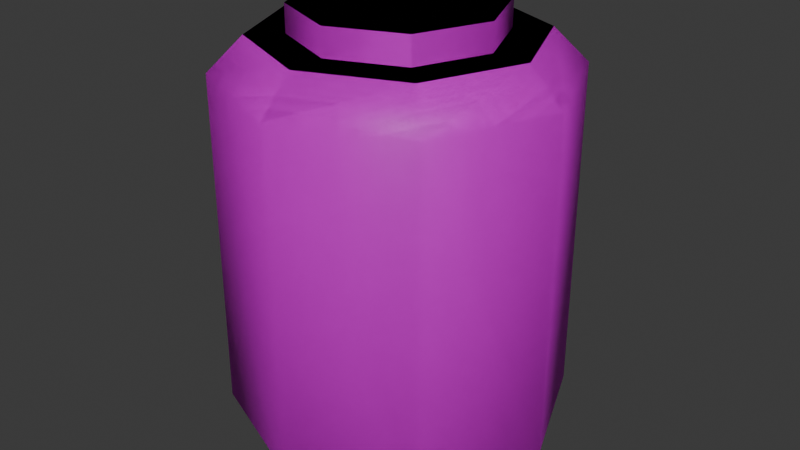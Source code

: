 # Source: flask1.blend  (saved by Blender 5.1.30; exported with 4.5.12 LTS)
import bpy
from mathutils import Matrix  # noqa: F401  (used for matrix-valued properties, if any)

bpy.ops.wm.read_factory_settings(use_empty=True)
scene = bpy.context.scene
scene.name = 'Scene'

# ---- collections
col_original = bpy.data.collections.new('Original'); scene.collection.children.link(col_original)
col_final = bpy.data.collections.new('Final'); scene.collection.children.link(col_final)

# ---- images (referenced by path relative to the original .blend; pixels are not part of the script)
import os
ASSET_DIR = os.environ.get("B2B_ASSET_DIR", "")  # directory of the original .blend (textures are referenced by path, not embedded)
HERE = os.path.dirname(os.path.abspath(__file__))  # packed textures are extracted next to this script under _unpacked/

def load_image(name, relpath, width, height, colorspace="sRGB"):
    """Load a texture the original file referenced (path relative to the .blend, or extracted next to this script)."""
    p = next((c for c in (os.path.join(HERE, relpath), os.path.join(ASSET_DIR, relpath)) if relpath and os.path.exists(c)), "")
    if p:
        img = bpy.data.images.load(p, check_existing=True)
        img.name = name
    else:  # same state as the original file: an image datablock whose file is absent (Cycles renders it pink)
        img = bpy.data.images.new(name, width, height)
        img.source = "FILE"
        img.filepath = "//" + (relpath or name)
    img.colorspace_settings.name = colorspace
    return img
img_albedo_jpg = load_image('albedo.jpg', 'albedo.jpg', 1024, 1024, 'sRGB')

# ---- materials (node trees are filled in below, after node groups)
mat_material = bpy.data.materials.new('Material')
mat_material.alpha_threshold = 0.0
mat_material.use_backface_culling_lightprobe_volume = False
mat_material.roughness = 0.5
mat_material.line_color = (0.0, 0.0, 0.0, 1.0)

# ---- node groups
ng_smooth_by_angle = bpy.data.node_groups.new('Smooth by Angle', 'GeometryNodeTree')
_s = ng_smooth_by_angle.interface.new_socket(name='Mesh', in_out='OUTPUT', socket_type='NodeSocketGeometry')
_s = ng_smooth_by_angle.interface.new_socket(name='Mesh', in_out='INPUT', socket_type='NodeSocketGeometry')
_s = ng_smooth_by_angle.interface.new_socket(name='Angle', in_out='INPUT', socket_type='NodeSocketFloat')
_s.subtype = 'ANGLE'
_s.default_value = 0.5236
_s.min_value = 0.0
_s.max_value = 3.142
_s.description = 'Maximum face angle for smooth edges'
_s = ng_smooth_by_angle.interface.new_socket(name='Ignore Sharpness', in_out='INPUT', socket_type='NodeSocketBool')
_s.force_non_field = True
ng_smooth_by_angle.is_modifier = True
_N = ng_smooth_by_angle.nodes; _L = ng_smooth_by_angle.links
n0 = _N.new('GeometryNodeSetShadeSmooth'); n0.name = 'Set Shade Smooth'; n0.location = (120, -80)
n0.domain = 'EDGE'
n1 = _N.new('GeometryNodeSetShadeSmooth'); n1.name = 'Set Shade Smooth.001'; n1.location = (300, -80)
n2 = _N.new('NodeGroupOutput'); n2.name = 'Group Output'; n2.location = (480, -80)
n3 = _N.new('GeometryNodeInputMeshEdgeAngle'); n3.name = 'Edge Angle'; n3.location = (-440, -240)
n4 = _N.new('NodeGroupInput'); n4.name = 'Group Input'; n4.location = (-80, -80)
n5 = _N.new('GeometryNodeInputEdgeSmooth'); n5.name = 'Is Edge Smooth'; n5.location = (-260, -120)
n6 = _N.new('GeometryNodeInputShadeSmooth'); n6.name = 'Is Shade Smooth'; n6.location = (-440, -397)
n7 = _N.new('FunctionNodeCompare'); n7.name = 'Compare'; n7.location = (-260, -260)
n7.operation = 'LESS_EQUAL'
n7.inputs[6].default_value = (0.0, 0.0, 0.0, 0.0)
n7.inputs[7].default_value = (0.0, 0.0, 0.0, 0.0)
n8 = _N.new('FunctionNodeBooleanMath'); n8.name = 'Boolean Math.001'; n8.location = (-80, -260)
n9 = _N.new('NodeGroupInput'); n9.name = 'Group Input.001'; n9.location = (-440, -329)
n10 = _N.new('NodeGroupInput'); n10.name = 'Group Input.002'; n10.location = (-259, -189)
n11 = _N.new('FunctionNodeBooleanMath'); n11.name = 'Boolean Math'; n11.location = (-80, -149)
n11.operation = 'OR'
n12 = _N.new('FunctionNodeBooleanMath'); n12.name = 'Boolean Math.002'; n12.location = (-260, -380)
n12.operation = 'OR'
n13 = _N.new('NodeGroupInput'); n13.name = 'Group Input.003'; n13.location = (-440, -460)
_L.new(n3.outputs[0], n7.inputs[0])
_L.new(n1.outputs[0], n2.inputs[0])
_L.new(n9.outputs[1], n7.inputs[1])
_L.new(n7.outputs[0], n8.inputs[0])
_L.new(n4.outputs[0], n0.inputs[0])
_L.new(n0.outputs[0], n1.inputs[0])
_L.new(n8.outputs[0], n0.inputs[2])
_L.new(n10.outputs[2], n11.inputs[1])
_L.new(n5.outputs[0], n11.inputs[0])
_L.new(n11.outputs[0], n0.inputs[1])
_L.new(n13.outputs[2], n12.inputs[1])
_L.new(n6.outputs[0], n12.inputs[0])
_L.new(n12.outputs[0], n8.inputs[1])
n2.is_active_output = True

# ---- material node trees
mat_material.use_nodes = True; mat_material.node_tree.nodes.clear()
_N = mat_material.node_tree.nodes; _L = mat_material.node_tree.links
n0 = _N.new('ShaderNodeOutputMaterial'); n0.name = 'Material Output'; n0.location = (200, 100)
n1 = _N.new('ShaderNodeBsdfPrincipled'); n1.name = 'Principled BSDF'; n1.location = (-200, 100)
n2 = _N.new('ShaderNodeTexImage'); n2.name = 'Image Texture'; n2.location = (-490, 71)
n2.image = img_albedo_jpg
n2.interpolation = 'Closest'
_L.new(n1.outputs[0], n0.inputs[0])
_L.new(n2.outputs[0], n1.inputs[0])
n0.is_active_output = True

# ---- world
world_world = bpy.data.worlds.new('World'); scene.world = world_world
world_world.use_nodes = True; world_world.node_tree.nodes.clear()
_N = world_world.node_tree.nodes; _L = world_world.node_tree.links
n0 = _N.new('ShaderNodeOutputWorld'); n0.name = 'World Output'; n0.location = (200, 100)
n1 = _N.new('ShaderNodeBackground'); n1.name = 'Background'; n1.location = (-200, 100)
n1.inputs[0].default_value = (0.05088, 0.05088, 0.05088, 1.0)
_L.new(n1.outputs[0], n0.inputs[0])
n0.is_active_output = True
world_world.color = (0.05088, 0.05088, 0.05088)
world_world.sun_shadow_jitter_overblur = 0.0

# ---- meshes
me_cylinder = bpy.data.meshes.new('Cylinder')
me_cylinder.from_pydata([(0.0, 0.25, -0.25), (0.0, 0.25, 0.25), (0.1768, 0.1768, -0.25), (0.1768, 0.1768, 0.25), (0.25, 0.0, -0.25), (0.25, 0.0, 0.25), (0.1768, -0.1768, -0.25), (0.1768, -0.1768, 0.25), (0.0, -0.25, -0.25), (0.0, -0.25, 0.25), (-0.1768, -0.1768, -0.25), (-0.1768, -0.1768, 0.25), (-0.25, 0.0, -0.25), (-0.25, 0.0, 0.25), (-0.1768, 0.1768, -0.25), (-0.1768, 0.1768, 0.25), (-0.1032, 0.1032, 0.3), (-0.1459, 0.0, 0.3), (-0.1032, -0.1032, 0.3), (0.0, -0.1459, 0.3), (0.1032, -0.1032, 0.3), (0.1459, 0.0, 0.3), (0.1032, 0.1032, 0.3), (0.0, 0.1459, 0.3), (0.2, 0.0, -0.3), (0.1414, -0.1414, -0.3), (0.0, -0.2, -0.3), (-0.1414, -0.1414, -0.3), (-0.2, 0.0, -0.3), (-0.1414, 0.1414, -0.3), (0.0, 0.2, -0.3), (0.1414, 0.1414, -0.3), (0.0, 0.2, 0.3), (-0.1414, 0.1414, 0.3), (-0.2, 0.0, 0.3), (-0.1414, -0.1414, 0.3), (0.0, -0.2, 0.3), (0.1414, -0.1414, 0.3), (0.2, 0.0, 0.3), (0.1414, 0.1414, 0.3), (-0.1032, 0.1032, 0.34), (-0.1459, 0.0, 0.34), (-0.1032, -0.1032, 0.34), (0.0, -0.1459, 0.34), (0.1032, -0.1032, 0.34), (0.1459, 0.0, 0.34), (0.1032, 0.1032, 0.34), (0.0, 0.1459, 0.34), (0.0, 0.0, 0.34), (0.0, 0.0, -0.3)], [], [(0, 1, 3, 2), (2, 3, 5, 4), (4, 5, 7, 6), (6, 7, 9, 8), (8, 9, 11, 10), (10, 11, 13, 12), (12, 13, 15, 14), (14, 15, 1, 0), (19, 20, 44, 43), (33, 32, 1, 15), (32, 39, 3, 1), (39, 38, 5, 3), (38, 37, 7, 5), (37, 36, 9, 7), (36, 35, 11, 9), (35, 34, 13, 11), (34, 33, 15, 13), (24, 25, 26, 49), (24, 31, 2, 4), (31, 30, 0, 2), (25, 24, 4, 6), (26, 25, 6, 8), (27, 26, 8, 10), (28, 27, 10, 12), (29, 28, 12, 14), (30, 29, 14, 0), (16, 23, 32, 33), (17, 16, 33, 34), (18, 17, 34, 35), (19, 18, 35, 36), (20, 19, 36, 37), (21, 20, 37, 38), (22, 21, 38, 39), (23, 22, 39, 32), (40, 41, 48, 47), (17, 18, 42, 41), (23, 16, 40, 47), (22, 23, 47, 46), (20, 21, 45, 44), (18, 19, 43, 42), (16, 17, 41, 40), (21, 22, 46, 45), (47, 48, 45, 46), (48, 41, 42, 43), (45, 48, 43, 44), (30, 49, 28, 29), (28, 49, 26, 27), (49, 30, 31, 24)])
_uv = me_cylinder.uv_layers.new(name='UVMap')
_uv.uv.foreach_set('vector', [1.0, 0.5, 1.0, 1.0, 0.875, 1.0, 0.875, 0.5, 0.875, 0.5, 0.875, 1.0, 0.75, 1.0, 0.75, 0.5, 0.75, 0.5, 0.75, 1.0, 0.625, 1.0, 0.625, 0.5, 0.625, 0.5, 0.625, 1.0, 0.5, 1.0, 0.5, 0.5, 0.5, 0.5, 0.5, 1.0, 0.375, 1.0, 0.375, 0.5, 0.375, 0.5, 0.375, 1.0, 0.25, 1.0, 0.25, 0.5, 0.25, 0.5, 0.25, 1.0, 0.125, 1.0, 0.125, 0.5, 0.125, 0.5, 0.125, 1.0, 0.0, 1.0, 0.0, 0.5, 0.25, 0.11, 0.349, 0.151, 0.349, 0.151, 0.25, 0.11, 0.1142, 0.3858, 0.25, 0.442, 0.25, 0.49, 0.08029, 0.4197, 0.25, 0.442, 0.3858, 0.3858, 0.4197, 0.4197, 0.25, 0.49, 0.3858, 0.3858, 0.442, 0.25, 0.49, 0.25, 0.4197, 0.4197, 0.442, 0.25, 0.3858, 0.1142, 0.4197, 0.08029, 0.49, 0.25, 0.3858, 0.1142, 0.25, 0.058, 0.25, 0.01, 0.4197, 0.08029, 0.25, 0.058, 0.1142, 0.1142, 0.08029, 0.08029, 0.25, 0.01, 0.1142, 0.1142, 0.058, 0.25, 0.01, 0.25, 0.08029, 0.08029, 0.058, 0.25, 0.1142, 0.3858, 0.08029, 0.4197, 0.01, 0.25, 0.942, 0.25, 0.8858, 0.1142, 0.75, 0.058, 0.75, 0.25, 0.942, 0.25, 0.8858, 0.3858, 0.9197, 0.4197, 0.99, 0.25, 0.8858, 0.3858, 0.75, 0.442, 0.75, 0.49, 0.9197, 0.4197, 0.8858, 0.1142, 0.942, 0.25, 0.99, 0.25, 0.9197, 0.08029, 0.75, 0.058, 0.8858, 0.1142, 0.9197, 0.08029, 0.75, 0.01, 0.6142, 0.1142, 0.75, 0.058, 0.75, 0.01, 0.5803, 0.08029, 0.558, 0.25, 0.6142, 0.1142, 0.5803, 0.08029, 0.51, 0.25, 0.6142, 0.3858, 0.558, 0.25, 0.51, 0.25, 0.5803, 0.4197, 0.75, 0.442, 0.6142, 0.3858, 0.5803, 0.4197, 0.75, 0.49, 0.151, 0.349, 0.25, 0.39, 0.25, 0.442, 0.1142, 0.3858, 0.11, 0.25, 0.151, 0.349, 0.1142, 0.3858, 0.058, 0.25, 0.151, 0.151, 0.11, 0.25, 0.058, 0.25, 0.1142, 0.1142, 0.25, 0.11, 0.151, 0.151, 0.1142, 0.1142, 0.25, 0.058, 0.349, 0.151, 0.25, 0.11, 0.25, 0.058, 0.3858, 0.1142, 0.39, 0.25, 0.349, 0.151, 0.3858, 0.1142, 0.442, 0.25, 0.349, 0.349, 0.39, 0.25, 0.442, 0.25, 0.3858, 0.3858, 0.25, 0.39, 0.349, 0.349, 0.3858, 0.3858, 0.25, 0.442, 0.151, 0.349, 0.11, 0.25, 0.25, 0.25, 0.25, 0.39, 0.11, 0.25, 0.151, 0.151, 0.151, 0.151, 0.11, 0.25, 0.25, 0.39, 0.151, 0.349, 0.151, 0.349, 0.25, 0.39, 0.349, 0.349, 0.25, 0.39, 0.25, 0.39, 0.349, 0.349, 0.349, 0.151, 0.39, 0.25, 0.39, 0.25, 0.349, 0.151, 0.151, 0.151, 0.25, 0.11, 0.25, 0.11, 0.151, 0.151, 0.151, 0.349, 0.11, 0.25, 0.11, 0.25, 0.151, 0.349, 0.39, 0.25, 0.349, 0.349, 0.349, 0.349, 0.39, 0.25, 0.25, 0.39, 0.25, 0.25, 0.39, 0.25, 0.349, 0.349, 0.25, 0.25, 0.11, 0.25, 0.151, 0.151, 0.25, 0.11, 0.39, 0.25, 0.25, 0.25, 0.25, 0.11, 0.349, 0.151, 0.75, 0.442, 0.75, 0.25, 0.558, 0.25, 0.6142, 0.3858, 0.558, 0.25, 0.75, 0.25, 0.75, 0.058, 0.6142, 0.1142, 0.75, 0.25, 0.75, 0.442, 0.8858, 0.3858, 0.942, 0.25])
me_cylinder.update()
me_cylinder_001 = bpy.data.meshes.new('Cylinder.001')
me_cylinder_001.from_pydata([(0.0, 0.25, -0.25), (0.0, 0.25, 0.25), (0.1768, 0.1768, -0.25), (0.1768, 0.1768, 0.25), (0.25, 0.0, -0.25), (0.25, 0.0, 0.25), (0.1768, -0.1768, -0.25), (0.1768, -0.1768, 0.25), (0.0, -0.25, -0.25), (0.0, -0.25, 0.25), (-0.1768, -0.1768, -0.25), (-0.1768, -0.1768, 0.25), (-0.25, 0.0, -0.25), (-0.25, 0.0, 0.25), (-0.1768, 0.1768, -0.25), (-0.1768, 0.1768, 0.25), (-0.1032, 0.1032, 0.3), (-0.1459, 0.0, 0.3), (-0.1032, -0.1032, 0.3), (0.0, -0.1459, 0.3), (0.1032, -0.1032, 0.3), (0.1459, 0.0, 0.3), (0.1032, 0.1032, 0.3), (0.0, 0.1459, 0.3), (0.2, 0.0, -0.3), (0.1414, -0.1414, -0.3), (0.0, -0.2, -0.3), (-0.1414, -0.1414, -0.3), (-0.2, 0.0, -0.3), (-0.1414, 0.1414, -0.3), (0.0, 0.2, -0.3), (0.1414, 0.1414, -0.3), (0.0, 0.2, 0.3), (-0.1414, 0.1414, 0.3), (-0.2, 0.0, 0.3), (-0.1414, -0.1414, 0.3), (0.0, -0.2, 0.3), (0.1414, -0.1414, 0.3), (0.2, 0.0, 0.3), (0.1414, 0.1414, 0.3), (-0.1032, 0.1032, 0.34), (-0.1459, 0.0, 0.34), (-0.1032, -0.1032, 0.34), (0.0, -0.1459, 0.34), (0.1032, -0.1032, 0.34), (0.1459, 0.0, 0.34), (0.1032, 0.1032, 0.34), (0.0, 0.1459, 0.34), (0.0, 0.0, 0.34), (0.0, 0.0, -0.3)], [], [(0, 1, 3, 2), (2, 3, 5, 4), (4, 5, 7, 6), (6, 7, 9, 8), (8, 9, 11, 10), (10, 11, 13, 12), (12, 13, 15, 14), (14, 15, 1, 0), (19, 20, 44, 43), (33, 32, 1, 15), (32, 39, 3, 1), (39, 38, 5, 3), (38, 37, 7, 5), (37, 36, 9, 7), (36, 35, 11, 9), (35, 34, 13, 11), (34, 33, 15, 13), (24, 25, 26, 49), (24, 31, 2, 4), (31, 30, 0, 2), (25, 24, 4, 6), (26, 25, 6, 8), (27, 26, 8, 10), (28, 27, 10, 12), (29, 28, 12, 14), (30, 29, 14, 0), (16, 23, 32, 33), (17, 16, 33, 34), (18, 17, 34, 35), (19, 18, 35, 36), (20, 19, 36, 37), (21, 20, 37, 38), (22, 21, 38, 39), (23, 22, 39, 32), (40, 41, 48, 47), (17, 18, 42, 41), (23, 16, 40, 47), (22, 23, 47, 46), (20, 21, 45, 44), (18, 19, 43, 42), (16, 17, 41, 40), (21, 22, 46, 45), (47, 48, 45, 46), (48, 41, 42, 43), (45, 48, 43, 44), (30, 49, 28, 29), (28, 49, 26, 27), (49, 30, 31, 24)])
me_cylinder_001.polygons.foreach_set('use_smooth', [True] * 48)
_uv = me_cylinder_001.uv_layers.new(name='UVMap')
_uv.uv.foreach_set('vector', [0.7547, 0.1453, 0.6871, 0.3942, 0.6071, 0.3383, 0.6639, 0.1401, 0.6639, 0.1401, 0.6071, 0.3383, 0.5362, 0.3103, 0.579, 0.1256, 0.579, 0.1256, 0.5362, 0.3103, 0.4662, 0.2969, 0.4967, 0.1118, 0.4967, 0.1118, 0.4662, 0.2969, 0.3969, 0.2917, 0.4152, 0.1022, 0.4152, 0.1022, 0.3969, 0.2917, 0.3265, 0.2949, 0.3284, 0.09624, 0.3284, 0.09624, 0.3265, 0.2949, 0.2521, 0.3056, 0.2345, 0.09674, 0.2345, 0.09674, 0.2521, 0.3056, 0.173, 0.3341, 0.1362, 0.1022, 0.1362, 0.1022, 0.173, 0.3341, 0.08614, 0.3944, 0.02008, 0.09961, 0.8914, 0.733, 0.8914, 0.7918, 0.8703, 0.7918, 0.8703, 0.733, 0.1896, 0.3646, 0.1222, 0.4217, 0.08614, 0.3944, 0.173, 0.3341, 0.6519, 0.4198, 0.5914, 0.3654, 0.6071, 0.3383, 0.6871, 0.3942, 0.5914, 0.3654, 0.5276, 0.3398, 0.5362, 0.3103, 0.6071, 0.3383, 0.5276, 0.3398, 0.4624, 0.3256, 0.4662, 0.2969, 0.5362, 0.3103, 0.4624, 0.3256, 0.3966, 0.3204, 0.3969, 0.2917, 0.4662, 0.2969, 0.3966, 0.3204, 0.3297, 0.3233, 0.3265, 0.2949, 0.3969, 0.2917, 0.3297, 0.3233, 0.2605, 0.3374, 0.2521, 0.3056, 0.3265, 0.2949, 0.2605, 0.3374, 0.1896, 0.3646, 0.173, 0.3341, 0.2521, 0.3056, 0.8972, 0.2154, 0.9645, 0.2827, 0.9645, 0.3779, 0.8497, 0.3303, 0.5852, 0.0881, 0.6676, 0.1062, 0.6639, 0.1401, 0.579, 0.1256, 0.6676, 0.1062, 0.7464, 0.1098, 0.7547, 0.1453, 0.6639, 0.1401, 0.501, 0.07946, 0.5852, 0.0881, 0.579, 0.1256, 0.4967, 0.1118, 0.4185, 0.06621, 0.501, 0.07946, 0.4967, 0.1118, 0.4152, 0.1022, 0.3295, 0.05726, 0.4185, 0.06621, 0.4152, 0.1022, 0.3284, 0.09624, 0.233, 0.05297, 0.3295, 0.05726, 0.3284, 0.09624, 0.2345, 0.09674, 0.136, 0.06235, 0.233, 0.05297, 0.2345, 0.09674, 0.1362, 0.1022, 0.03599, 0.05297, 0.136, 0.06235, 0.1362, 0.1022, 0.02008, 0.09961, 0.2044, 0.391, 0.1531, 0.4377, 0.1222, 0.4217, 0.1896, 0.3646, 0.2673, 0.365, 0.2044, 0.391, 0.1896, 0.3646, 0.2605, 0.3374, 0.3316, 0.3506, 0.2673, 0.365, 0.2605, 0.3374, 0.3297, 0.3233, 0.3947, 0.3469, 0.3316, 0.3506, 0.3297, 0.3233, 0.3966, 0.3204, 0.4571, 0.3514, 0.3947, 0.3469, 0.3966, 0.3204, 0.4624, 0.3256, 0.5185, 0.3644, 0.4571, 0.3514, 0.4624, 0.3256, 0.5276, 0.3398, 0.5761, 0.3876, 0.5185, 0.3644, 0.5276, 0.3398, 0.5914, 0.3654, 0.6231, 0.4325, 0.5761, 0.3876, 0.5914, 0.3654, 0.6519, 0.4198, 0.08169, 0.9223, 0.003, 0.737, 0.2661, 0.7347, 0.2684, 0.9978, 0.8914, 0.6153, 0.8914, 0.6741, 0.8703, 0.6741, 0.8703, 0.6153, 0.8914, 0.4976, 0.8914, 0.5564, 0.8703, 0.5564, 0.8703, 0.4976, 0.8914, 0.9096, 0.8914, 0.9684, 0.8703, 0.9684, 0.8703, 0.9096, 0.8914, 0.7918, 0.8914, 0.8507, 0.8703, 0.8507, 0.8703, 0.7918, 0.8914, 0.6741, 0.8914, 0.733, 0.8703, 0.733, 0.8703, 0.6741, 0.8914, 0.5564, 0.8914, 0.6153, 0.8703, 0.6153, 0.8703, 0.5564, 0.8914, 0.8507, 0.8914, 0.9096, 0.8703, 0.9096, 0.8703, 0.8507, 0.2684, 0.9978, 0.2661, 0.7347, 0.5293, 0.7324, 0.4538, 0.9191, 0.2661, 0.7347, 0.003, 0.737, 0.07845, 0.5502, 0.2638, 0.4715, 0.5293, 0.7324, 0.2661, 0.7347, 0.2638, 0.4715, 0.4506, 0.547, 0.7348, 0.2827, 0.8497, 0.3303, 0.8021, 0.4452, 0.7348, 0.3779, 0.8021, 0.4452, 0.8497, 0.3303, 0.9645, 0.3779, 0.8972, 0.4452, 0.8497, 0.3303, 0.7348, 0.2827, 0.8021, 0.2154, 0.8972, 0.2154])
me_cylinder_001.materials.append(mat_material)
me_cylinder_001.update()

# ---- objects
ob_cylinder = bpy.data.objects.new('Cylinder', me_cylinder)
ob_flask1 = bpy.data.objects.new('Flask1', me_cylinder_001)

# ---- transforms, parenting, visibility, modifiers, constraints
ob_cylinder.location = (0.0, 0.0, 0.0)
ob_flask1.location = (0.0, 0.0, 0.0)
_m = ob_flask1.modifiers.new('Smooth by Angle', 'NODES')
_m.node_group = ng_smooth_by_angle
_gi = [s.identifier for s in ng_smooth_by_angle.interface.items_tree if s.item_type == 'SOCKET' and s.in_out == 'INPUT']
_m[_gi[1]] = 0.8727  # Angle
_m.use_pin_to_last = True
_m.show_group_selector = False

# ---- collection membership
col_original.objects.link(ob_cylinder)
col_final.objects.link(ob_flask1)

# ---- scene / render settings (as saved in the file)
scene.frame_start = 1; scene.frame_end = 250; scene.frame_set(1)
scene.render.engine = 'BLENDER_EEVEE_NEXT'
scene.render.bake_bias = 0.0
scene.render.bake_samples = 0
scene.cycles.sampling_pattern = 'TABULATED_SOBOL'
scene.eevee.use_volume_custom_range = False
bpy.context.view_layer.update()

# ---- added for rendering (the .blend has no active camera and no usable light): camera, sun
cam_auto = bpy.data.cameras.new('AutoCamera')
cam_auto.lens = 50.0
cam_auto.sensor_width = 36.0
cam_auto.clip_end = 1000.0
ob_auto_camera = bpy.data.objects.new('AutoCamera', cam_auto)
scene.collection.objects.link(ob_auto_camera)
ob_auto_camera.location = (0.882414, -1.0589, 0.725931)
ob_auto_camera.rotation_euler = (1.09748, -7.21219e-08, 0.694738)
scene.camera = ob_auto_camera
light_auto_sun = bpy.data.lights.new('AutoSun', 'SUN')
light_auto_sun.energy = 3.0
light_auto_sun.angle = 0.0523599
ob_auto_sun = bpy.data.objects.new('AutoSun', light_auto_sun)
scene.collection.objects.link(ob_auto_sun)
ob_auto_sun.rotation_euler = (0.872665, 0.174533, 0.523599)
bpy.context.view_layer.update()
